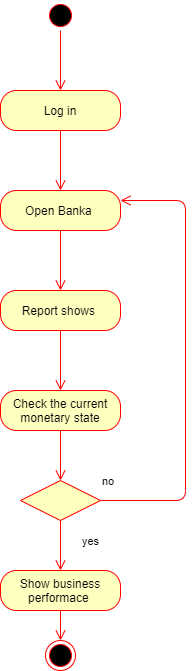

The diagram above was exported from draw.io. Its source (the exported page's mxGraphModel, read from the mxfile embedded in the PNG):
<mxGraphModel dx="1326" dy="636" grid="1" gridSize="10" guides="1" tooltips="1" connect="1" arrows="1" fold="1" page="1" pageScale="1" pageWidth="850" pageHeight="1100" math="0" shadow="0">
  <root>
    <mxCell id="0" />
    <mxCell id="1" parent="0" />
    <mxCell id="d4y6UNK-dHreQRaY1L2N-1" value="" style="ellipse;html=1;shape=startState;fillColor=#000000;strokeColor=#ff0000;" vertex="1" parent="1">
      <mxGeometry x="410" y="60" width="30" height="30" as="geometry" />
    </mxCell>
    <mxCell id="d4y6UNK-dHreQRaY1L2N-2" value="" style="edgeStyle=orthogonalEdgeStyle;html=1;verticalAlign=bottom;endArrow=open;endSize=8;strokeColor=#ff0000;" edge="1" parent="1" source="d4y6UNK-dHreQRaY1L2N-1">
      <mxGeometry relative="1" as="geometry">
        <mxPoint x="425" y="150" as="targetPoint" />
      </mxGeometry>
    </mxCell>
    <mxCell id="d4y6UNK-dHreQRaY1L2N-3" value="Log in" style="rounded=1;whiteSpace=wrap;html=1;arcSize=40;fontColor=#000000;fillColor=#ffffc0;strokeColor=#ff0000;" vertex="1" parent="1">
      <mxGeometry x="365" y="150" width="120" height="40" as="geometry" />
    </mxCell>
    <mxCell id="d4y6UNK-dHreQRaY1L2N-4" value="" style="edgeStyle=orthogonalEdgeStyle;html=1;verticalAlign=bottom;endArrow=open;endSize=8;strokeColor=#ff0000;" edge="1" parent="1" source="d4y6UNK-dHreQRaY1L2N-3">
      <mxGeometry relative="1" as="geometry">
        <mxPoint x="425" y="250" as="targetPoint" />
      </mxGeometry>
    </mxCell>
    <mxCell id="d4y6UNK-dHreQRaY1L2N-5" value="Open Banka&amp;nbsp;" style="rounded=1;whiteSpace=wrap;html=1;arcSize=40;fontColor=#000000;fillColor=#ffffc0;strokeColor=#ff0000;" vertex="1" parent="1">
      <mxGeometry x="365" y="250" width="120" height="40" as="geometry" />
    </mxCell>
    <mxCell id="d4y6UNK-dHreQRaY1L2N-6" value="" style="edgeStyle=orthogonalEdgeStyle;html=1;verticalAlign=bottom;endArrow=open;endSize=8;strokeColor=#ff0000;" edge="1" parent="1" source="d4y6UNK-dHreQRaY1L2N-5">
      <mxGeometry relative="1" as="geometry">
        <mxPoint x="425" y="350" as="targetPoint" />
      </mxGeometry>
    </mxCell>
    <mxCell id="d4y6UNK-dHreQRaY1L2N-7" value="Report shows&amp;nbsp;" style="rounded=1;whiteSpace=wrap;html=1;arcSize=40;fontColor=#000000;fillColor=#ffffc0;strokeColor=#ff0000;" vertex="1" parent="1">
      <mxGeometry x="365" y="350" width="120" height="40" as="geometry" />
    </mxCell>
    <mxCell id="d4y6UNK-dHreQRaY1L2N-8" value="" style="edgeStyle=orthogonalEdgeStyle;html=1;verticalAlign=bottom;endArrow=open;endSize=8;strokeColor=#ff0000;" edge="1" parent="1" source="d4y6UNK-dHreQRaY1L2N-7">
      <mxGeometry relative="1" as="geometry">
        <mxPoint x="425" y="450" as="targetPoint" />
      </mxGeometry>
    </mxCell>
    <mxCell id="d4y6UNK-dHreQRaY1L2N-9" value="" style="rhombus;whiteSpace=wrap;html=1;fillColor=#ffffc0;strokeColor=#ff0000;" vertex="1" parent="1">
      <mxGeometry x="385" y="540" width="80" height="40" as="geometry" />
    </mxCell>
    <mxCell id="d4y6UNK-dHreQRaY1L2N-10" value="no" style="edgeStyle=orthogonalEdgeStyle;html=1;align=left;verticalAlign=bottom;endArrow=open;endSize=8;strokeColor=#ff0000;entryX=1;entryY=0.25;entryDx=0;entryDy=0;exitX=1;exitY=0.5;exitDx=0;exitDy=0;" edge="1" parent="1" source="d4y6UNK-dHreQRaY1L2N-9" target="d4y6UNK-dHreQRaY1L2N-5">
      <mxGeometry x="-0.5778" y="85" relative="1" as="geometry">
        <mxPoint x="570" y="470" as="targetPoint" />
        <Array as="points">
          <mxPoint x="550" y="560" />
          <mxPoint x="550" y="260" />
        </Array>
        <mxPoint x="485" y="570" as="sourcePoint" />
        <mxPoint as="offset" />
      </mxGeometry>
    </mxCell>
    <mxCell id="d4y6UNK-dHreQRaY1L2N-11" value="yes" style="edgeStyle=orthogonalEdgeStyle;html=1;align=left;verticalAlign=top;endArrow=open;endSize=8;strokeColor=#ff0000;exitX=0.5;exitY=1;exitDx=0;exitDy=0;entryX=0.5;entryY=0;entryDx=0;entryDy=0;" edge="1" parent="1" source="d4y6UNK-dHreQRaY1L2N-9" target="d4y6UNK-dHreQRaY1L2N-15">
      <mxGeometry x="-0.6667" y="20" relative="1" as="geometry">
        <mxPoint x="425" y="625" as="targetPoint" />
        <mxPoint as="offset" />
      </mxGeometry>
    </mxCell>
    <mxCell id="d4y6UNK-dHreQRaY1L2N-12" value="Check the current monetary state" style="rounded=1;whiteSpace=wrap;html=1;arcSize=40;fontColor=#000000;fillColor=#ffffc0;strokeColor=#ff0000;" vertex="1" parent="1">
      <mxGeometry x="365" y="450" width="120" height="40" as="geometry" />
    </mxCell>
    <mxCell id="d4y6UNK-dHreQRaY1L2N-13" value="" style="edgeStyle=orthogonalEdgeStyle;html=1;verticalAlign=bottom;endArrow=open;endSize=8;strokeColor=#ff0000;" edge="1" parent="1" source="d4y6UNK-dHreQRaY1L2N-12">
      <mxGeometry relative="1" as="geometry">
        <mxPoint x="425" y="540" as="targetPoint" />
      </mxGeometry>
    </mxCell>
    <mxCell id="d4y6UNK-dHreQRaY1L2N-14" value="" style="ellipse;html=1;shape=endState;fillColor=#000000;strokeColor=#ff0000;" vertex="1" parent="1">
      <mxGeometry x="410" y="700" width="30" height="30" as="geometry" />
    </mxCell>
    <mxCell id="d4y6UNK-dHreQRaY1L2N-15" value="Show business performace&amp;nbsp;" style="rounded=1;whiteSpace=wrap;html=1;arcSize=40;fontColor=#000000;fillColor=#ffffc0;strokeColor=#ff0000;" vertex="1" parent="1">
      <mxGeometry x="365" y="630" width="120" height="40" as="geometry" />
    </mxCell>
    <mxCell id="d4y6UNK-dHreQRaY1L2N-16" value="" style="edgeStyle=orthogonalEdgeStyle;html=1;verticalAlign=bottom;endArrow=open;endSize=8;strokeColor=#ff0000;exitX=0.5;exitY=1;exitDx=0;exitDy=0;entryX=0.5;entryY=0;entryDx=0;entryDy=0;" edge="1" parent="1" source="d4y6UNK-dHreQRaY1L2N-15" target="d4y6UNK-dHreQRaY1L2N-14">
      <mxGeometry relative="1" as="geometry">
        <mxPoint x="600" y="640" as="targetPoint" />
      </mxGeometry>
    </mxCell>
  </root>
</mxGraphModel>